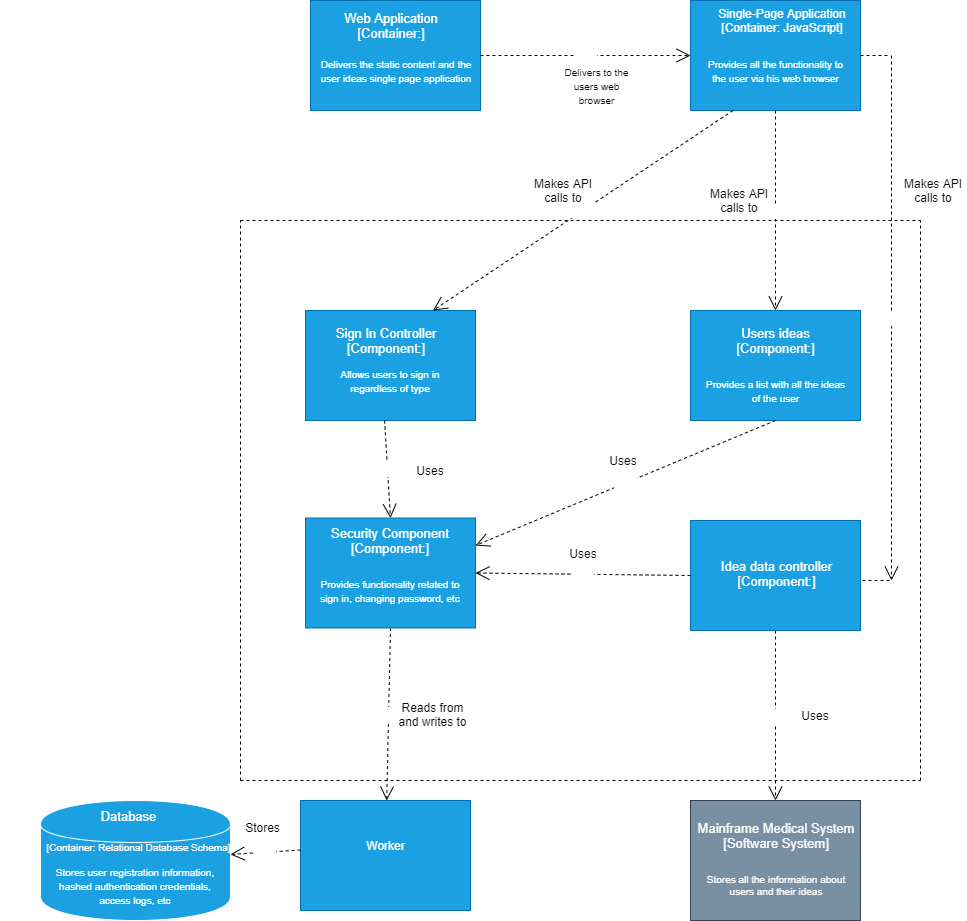

The diagram above was exported from draw.io. Its source (the exported page's mxGraphModel, read from the mxfile embedded in the PNG):
<mxGraphModel dx="1663" dy="431" grid="1" gridSize="10" guides="1" tooltips="1" connect="1" arrows="1" fold="1" page="1" pageScale="1" pageWidth="850" pageHeight="1100" math="0" shadow="0">
  <root>
    <mxCell id="HL2cK0d6g7ABv9OWsh5L-0" />
    <mxCell id="HL2cK0d6g7ABv9OWsh5L-1" parent="HL2cK0d6g7ABv9OWsh5L-0" />
    <mxCell id="HL2cK0d6g7ABv9OWsh5L-3" value="" style="rounded=0;whiteSpace=wrap;html=1;fillColor=#1ba1e2;strokeColor=#006EAF;fontColor=#ffffff;" parent="HL2cK0d6g7ABv9OWsh5L-1" vertex="1">
      <mxGeometry x="330" y="330" width="170" height="110" as="geometry" />
    </mxCell>
    <mxCell id="HL2cK0d6g7ABv9OWsh5L-4" value="" style="rounded=0;whiteSpace=wrap;html=1;fillColor=#798FA3;strokeColor=#314354;fontColor=#ffffff;" parent="HL2cK0d6g7ABv9OWsh5L-1" vertex="1">
      <mxGeometry x="330" y="820" width="170" height="120" as="geometry" />
    </mxCell>
    <mxCell id="HL2cK0d6g7ABv9OWsh5L-8" value="Mainframe Medical System&lt;br&gt;[Software System]" style="text;html=1;strokeColor=none;fillColor=none;align=center;verticalAlign=middle;whiteSpace=wrap;rounded=0;shadow=0;fontSize=13;fontColor=#FFFFFF;" parent="HL2cK0d6g7ABv9OWsh5L-1" vertex="1">
      <mxGeometry x="330" y="835" width="170" height="40" as="geometry" />
    </mxCell>
    <mxCell id="HL2cK0d6g7ABv9OWsh5L-9" value="Stores all the information about users and their ideas" style="text;html=1;strokeColor=none;fillColor=none;align=center;verticalAlign=middle;whiteSpace=wrap;rounded=0;shadow=0;fontSize=10;fontColor=#FFFFFF;" parent="HL2cK0d6g7ABv9OWsh5L-1" vertex="1">
      <mxGeometry x="335.5" y="880" width="160" height="50" as="geometry" />
    </mxCell>
    <mxCell id="HL2cK0d6g7ABv9OWsh5L-17" value="" style="rounded=0;whiteSpace=wrap;html=1;fillColor=#1ba1e2;strokeColor=#006EAF;fontColor=#ffffff;" parent="HL2cK0d6g7ABv9OWsh5L-1" vertex="1">
      <mxGeometry x="-60" y="820" width="170" height="110" as="geometry" />
    </mxCell>
    <mxCell id="HL2cK0d6g7ABv9OWsh5L-18" value="" style="rounded=0;whiteSpace=wrap;html=1;fillColor=#1ba1e2;strokeColor=#006EAF;fontColor=#ffffff;" parent="HL2cK0d6g7ABv9OWsh5L-1" vertex="1">
      <mxGeometry x="330" y="20" width="170" height="110" as="geometry" />
    </mxCell>
    <mxCell id="HL2cK0d6g7ABv9OWsh5L-19" value="" style="rounded=0;whiteSpace=wrap;html=1;fillColor=#1ba1e2;strokeColor=#006EAF;fontColor=#ffffff;" parent="HL2cK0d6g7ABv9OWsh5L-1" vertex="1">
      <mxGeometry x="-50" y="20" width="170" height="110" as="geometry" />
    </mxCell>
    <mxCell id="HL2cK0d6g7ABv9OWsh5L-20" value="" style="shape=cylinder;whiteSpace=wrap;html=1;boundedLbl=1;backgroundOutline=1;strokeColor=#FFFFFF;fillColor=#1BA1E2;" parent="HL2cK0d6g7ABv9OWsh5L-1" vertex="1">
      <mxGeometry x="-320" y="820" width="190" height="120" as="geometry" />
    </mxCell>
    <mxCell id="HL2cK0d6g7ABv9OWsh5L-21" value="&lt;font color=&quot;#ffffff&quot; style=&quot;font-size: 13px&quot;&gt;Web Application&lt;br&gt;[Container:]&lt;/font&gt;" style="text;html=1;strokeColor=none;fillColor=none;align=center;verticalAlign=middle;whiteSpace=wrap;rounded=0;" parent="HL2cK0d6g7ABv9OWsh5L-1" vertex="1">
      <mxGeometry x="-50" y="30" width="160" height="30" as="geometry" />
    </mxCell>
    <mxCell id="HL2cK0d6g7ABv9OWsh5L-22" value="&lt;span style=&quot;font-size: 13px&quot;&gt;&lt;font color=&quot;#ffffff&quot;&gt;Database&lt;/font&gt;&lt;/span&gt;" style="text;html=1;strokeColor=none;fillColor=none;align=center;verticalAlign=middle;whiteSpace=wrap;rounded=0;" parent="HL2cK0d6g7ABv9OWsh5L-1" vertex="1">
      <mxGeometry x="-360" y="820" width="255" height="30" as="geometry" />
    </mxCell>
    <mxCell id="HL2cK0d6g7ABv9OWsh5L-23" value="&lt;font color=&quot;#ffffff&quot;&gt;Worker&lt;/font&gt;" style="text;html=1;strokeColor=none;fillColor=none;align=center;verticalAlign=middle;whiteSpace=wrap;rounded=0;" parent="HL2cK0d6g7ABv9OWsh5L-1" vertex="1">
      <mxGeometry x="-4.5" y="855" width="59" height="20" as="geometry" />
    </mxCell>
    <mxCell id="HL2cK0d6g7ABv9OWsh5L-25" value="&lt;font color=&quot;#ffffff&quot;&gt;Single-Page Application&lt;br&gt;[Container: JavaScript]&lt;/font&gt;" style="text;html=1;strokeColor=none;fillColor=none;align=center;verticalAlign=middle;whiteSpace=wrap;rounded=0;" parent="HL2cK0d6g7ABv9OWsh5L-1" vertex="1">
      <mxGeometry x="345.5" y="30" width="150" height="20" as="geometry" />
    </mxCell>
    <mxCell id="HL2cK0d6g7ABv9OWsh5L-26" value="&lt;font color=&quot;#ffffff&quot; style=&quot;font-size: 10px&quot;&gt;&lt;br&gt;&lt;span&gt;[Container: Relational Database Schema]&lt;/span&gt;&lt;/font&gt;" style="text;html=1;strokeColor=none;fillColor=none;align=center;verticalAlign=middle;whiteSpace=wrap;rounded=0;" parent="HL2cK0d6g7ABv9OWsh5L-1" vertex="1">
      <mxGeometry x="-320" y="846.5" width="195" height="25" as="geometry" />
    </mxCell>
    <mxCell id="HL2cK0d6g7ABv9OWsh5L-27" value="" style="endArrow=none;dashed=1;html=1;" parent="HL2cK0d6g7ABv9OWsh5L-1" edge="1">
      <mxGeometry width="50" height="50" relative="1" as="geometry">
        <mxPoint x="-120" y="800" as="sourcePoint" />
        <mxPoint x="-120" y="240" as="targetPoint" />
      </mxGeometry>
    </mxCell>
    <mxCell id="HL2cK0d6g7ABv9OWsh5L-28" value="" style="endArrow=none;dashed=1;html=1;" parent="HL2cK0d6g7ABv9OWsh5L-1" edge="1">
      <mxGeometry width="50" height="50" relative="1" as="geometry">
        <mxPoint x="-120" y="800" as="sourcePoint" />
        <mxPoint x="560" y="800" as="targetPoint" />
      </mxGeometry>
    </mxCell>
    <mxCell id="HL2cK0d6g7ABv9OWsh5L-29" value="" style="endArrow=none;dashed=1;html=1;" parent="HL2cK0d6g7ABv9OWsh5L-1" edge="1">
      <mxGeometry width="50" height="50" relative="1" as="geometry">
        <mxPoint x="560" y="800" as="sourcePoint" />
        <mxPoint x="560" y="240" as="targetPoint" />
      </mxGeometry>
    </mxCell>
    <mxCell id="HL2cK0d6g7ABv9OWsh5L-30" value="" style="endArrow=none;dashed=1;html=1;" parent="HL2cK0d6g7ABv9OWsh5L-1" edge="1">
      <mxGeometry width="50" height="50" relative="1" as="geometry">
        <mxPoint x="-120" y="240" as="sourcePoint" />
        <mxPoint x="560" y="240" as="targetPoint" />
      </mxGeometry>
    </mxCell>
    <mxCell id="HL2cK0d6g7ABv9OWsh5L-33" value="Use" style="endArrow=open;endSize=12;dashed=1;html=1;fontSize=13;fontColor=#FFFFFF;entryX=0;entryY=0.5;entryDx=0;entryDy=0;exitX=1;exitY=0.5;exitDx=0;exitDy=0;" parent="HL2cK0d6g7ABv9OWsh5L-1" source="HL2cK0d6g7ABv9OWsh5L-19" target="HL2cK0d6g7ABv9OWsh5L-18" edge="1">
      <mxGeometry width="160" relative="1" as="geometry">
        <mxPoint x="306.5" y="350" as="sourcePoint" />
        <mxPoint x="223.5" y="520" as="targetPoint" />
      </mxGeometry>
    </mxCell>
    <mxCell id="HL2cK0d6g7ABv9OWsh5L-34" value="Use" style="endArrow=open;endSize=12;dashed=1;html=1;fontSize=13;fontColor=#FFFFFF;exitX=0.5;exitY=1;exitDx=0;exitDy=0;" parent="HL2cK0d6g7ABv9OWsh5L-1" source="HL2cK0d6g7ABv9OWsh5L-18" target="HL2cK0d6g7ABv9OWsh5L-3" edge="1">
      <mxGeometry width="160" relative="1" as="geometry">
        <mxPoint x="200" y="414.5" as="sourcePoint" />
        <mxPoint x="370" y="414.5" as="targetPoint" />
      </mxGeometry>
    </mxCell>
    <mxCell id="HL2cK0d6g7ABv9OWsh5L-35" value="Use" style="endArrow=open;endSize=12;dashed=1;html=1;fontSize=13;fontColor=#FFFFFF;exitX=0.5;exitY=1;exitDx=0;exitDy=0;" parent="HL2cK0d6g7ABv9OWsh5L-1" source="HL2cK0d6g7ABv9OWsh5L-55" target="HL2cK0d6g7ABv9OWsh5L-17" edge="1">
      <mxGeometry width="160" relative="1" as="geometry">
        <mxPoint x="350" y="627" as="sourcePoint" />
        <mxPoint x="520" y="627" as="targetPoint" />
      </mxGeometry>
    </mxCell>
    <mxCell id="HL2cK0d6g7ABv9OWsh5L-36" value="Use" style="endArrow=open;endSize=12;dashed=1;html=1;fontSize=13;fontColor=#FFFFFF;exitX=0.001;exitY=0.45;exitDx=0;exitDy=0;exitPerimeter=0;" parent="HL2cK0d6g7ABv9OWsh5L-1" source="HL2cK0d6g7ABv9OWsh5L-17" target="HL2cK0d6g7ABv9OWsh5L-20" edge="1">
      <mxGeometry width="160" relative="1" as="geometry">
        <mxPoint x="-100" y="860" as="sourcePoint" />
        <mxPoint x="300" y="560" as="targetPoint" />
      </mxGeometry>
    </mxCell>
    <mxCell id="HL2cK0d6g7ABv9OWsh5L-38" value="&lt;font color=&quot;#ffffff&quot; style=&quot;font-size: 10px&quot;&gt;Delivers the static content and the&lt;br&gt;user ideas single page application&lt;/font&gt;" style="text;html=1;strokeColor=none;fillColor=none;align=center;verticalAlign=middle;whiteSpace=wrap;rounded=0;" parent="HL2cK0d6g7ABv9OWsh5L-1" vertex="1">
      <mxGeometry x="-55" y="80" width="180" height="20" as="geometry" />
    </mxCell>
    <mxCell id="HL2cK0d6g7ABv9OWsh5L-39" value="&lt;font style=&quot;font-size: 10px&quot;&gt;Delivers to the users web browser&lt;/font&gt;" style="text;html=1;strokeColor=none;fillColor=none;align=center;verticalAlign=middle;whiteSpace=wrap;rounded=0;" parent="HL2cK0d6g7ABv9OWsh5L-1" vertex="1">
      <mxGeometry x="198.5" y="95" width="75" height="20" as="geometry" />
    </mxCell>
    <mxCell id="HL2cK0d6g7ABv9OWsh5L-40" value="&lt;font style=&quot;font-size: 10px&quot; color=&quot;#ffffff&quot;&gt;Provides all the functionality to the user via his web browser&lt;/font&gt;" style="text;html=1;strokeColor=none;fillColor=none;align=center;verticalAlign=middle;whiteSpace=wrap;rounded=0;" parent="HL2cK0d6g7ABv9OWsh5L-1" vertex="1">
      <mxGeometry x="345.5" y="80" width="139" height="20" as="geometry" />
    </mxCell>
    <mxCell id="HL2cK0d6g7ABv9OWsh5L-41" value="Makes API calls to" style="text;html=1;strokeColor=none;fillColor=none;align=center;verticalAlign=middle;whiteSpace=wrap;rounded=0;" parent="HL2cK0d6g7ABv9OWsh5L-1" vertex="1">
      <mxGeometry x="345.5" y="210" width="66" height="20" as="geometry" />
    </mxCell>
    <mxCell id="HL2cK0d6g7ABv9OWsh5L-43" value="Reads from and writes to" style="text;html=1;strokeColor=none;fillColor=none;align=center;verticalAlign=middle;whiteSpace=wrap;rounded=0;" parent="HL2cK0d6g7ABv9OWsh5L-1" vertex="1">
      <mxGeometry x="35" y="724" width="75" height="20" as="geometry" />
    </mxCell>
    <mxCell id="HL2cK0d6g7ABv9OWsh5L-44" value="Stores" style="text;html=1;strokeColor=none;fillColor=none;align=center;verticalAlign=middle;whiteSpace=wrap;rounded=0;" parent="HL2cK0d6g7ABv9OWsh5L-1" vertex="1">
      <mxGeometry x="-135" y="835" width="75" height="24" as="geometry" />
    </mxCell>
    <mxCell id="HL2cK0d6g7ABv9OWsh5L-45" value="&lt;font color=&quot;#ffffff&quot; style=&quot;font-size: 10px&quot;&gt;Stores user registration information, hashed authentication credentials, access logs, etc&lt;/font&gt;" style="text;html=1;strokeColor=none;fillColor=none;align=center;verticalAlign=middle;whiteSpace=wrap;rounded=0;" parent="HL2cK0d6g7ABv9OWsh5L-1" vertex="1">
      <mxGeometry x="-313" y="890" width="176" height="30" as="geometry" />
    </mxCell>
    <mxCell id="HL2cK0d6g7ABv9OWsh5L-46" value="Use" style="endArrow=open;endSize=12;dashed=1;html=1;fontSize=13;fontColor=#FFFFFF;exitX=0.5;exitY=1;exitDx=0;exitDy=0;" parent="HL2cK0d6g7ABv9OWsh5L-1" source="HL2cK0d6g7ABv9OWsh5L-54" target="HL2cK0d6g7ABv9OWsh5L-4" edge="1">
      <mxGeometry width="160" relative="1" as="geometry">
        <mxPoint x="600" y="550" as="sourcePoint" />
        <mxPoint x="601.1851851851852" y="630" as="targetPoint" />
      </mxGeometry>
    </mxCell>
    <mxCell id="HL2cK0d6g7ABv9OWsh5L-47" value="Uses&lt;br&gt;" style="text;html=1;strokeColor=none;fillColor=none;align=center;verticalAlign=middle;whiteSpace=wrap;rounded=0;" parent="HL2cK0d6g7ABv9OWsh5L-1" vertex="1">
      <mxGeometry x="424.5" y="725" width="60" height="20" as="geometry" />
    </mxCell>
    <mxCell id="HL2cK0d6g7ABv9OWsh5L-53" value="" style="rounded=0;whiteSpace=wrap;html=1;fillColor=#1ba1e2;strokeColor=#006EAF;fontColor=#ffffff;" parent="HL2cK0d6g7ABv9OWsh5L-1" vertex="1">
      <mxGeometry x="-55" y="330" width="170" height="110" as="geometry" />
    </mxCell>
    <mxCell id="HL2cK0d6g7ABv9OWsh5L-54" value="" style="rounded=0;whiteSpace=wrap;html=1;fillColor=#1ba1e2;strokeColor=#006EAF;fontColor=#ffffff;" parent="HL2cK0d6g7ABv9OWsh5L-1" vertex="1">
      <mxGeometry x="330" y="540" width="170" height="110" as="geometry" />
    </mxCell>
    <mxCell id="HL2cK0d6g7ABv9OWsh5L-55" value="" style="rounded=0;whiteSpace=wrap;html=1;fillColor=#1ba1e2;strokeColor=#006EAF;fontColor=#ffffff;" parent="HL2cK0d6g7ABv9OWsh5L-1" vertex="1">
      <mxGeometry x="-55" y="537.5" width="170" height="110" as="geometry" />
    </mxCell>
    <mxCell id="mgRr4T9W1JYQGYdtVp_D-1" value="&lt;font color=&quot;#ffffff&quot; style=&quot;font-size: 13px&quot;&gt;Sign In Controller&lt;br&gt;[Component:]&lt;/font&gt;" style="text;html=1;strokeColor=none;fillColor=none;align=center;verticalAlign=middle;whiteSpace=wrap;rounded=0;" parent="HL2cK0d6g7ABv9OWsh5L-1" vertex="1">
      <mxGeometry x="-30" y="350" width="110" height="20" as="geometry" />
    </mxCell>
    <mxCell id="mgRr4T9W1JYQGYdtVp_D-2" value="&lt;font color=&quot;#ffffff&quot; style=&quot;font-size: 13px&quot;&gt;Security Component&lt;br&gt;[Component:]&lt;/font&gt;" style="text;html=1;strokeColor=none;fillColor=none;align=center;verticalAlign=middle;whiteSpace=wrap;rounded=0;" parent="HL2cK0d6g7ABv9OWsh5L-1" vertex="1">
      <mxGeometry x="-30" y="550" width="120" height="20" as="geometry" />
    </mxCell>
    <mxCell id="mgRr4T9W1JYQGYdtVp_D-3" value="&lt;font color=&quot;#ffffff&quot; style=&quot;font-size: 13px&quot;&gt;Users ideas&lt;br&gt;[Component:]&lt;/font&gt;" style="text;html=1;strokeColor=none;fillColor=none;align=center;verticalAlign=middle;whiteSpace=wrap;rounded=0;" parent="HL2cK0d6g7ABv9OWsh5L-1" vertex="1">
      <mxGeometry x="320.5" y="350" width="189" height="20" as="geometry" />
    </mxCell>
    <mxCell id="mgRr4T9W1JYQGYdtVp_D-4" value="&lt;font color=&quot;#ffffff&quot; style=&quot;font-size: 13px&quot;&gt;Idea data controller&lt;br&gt;[Component:]&lt;/font&gt;" style="text;html=1;strokeColor=none;fillColor=none;align=center;verticalAlign=middle;whiteSpace=wrap;rounded=0;" parent="HL2cK0d6g7ABv9OWsh5L-1" vertex="1">
      <mxGeometry x="338" y="582.5" width="155" height="20" as="geometry" />
    </mxCell>
    <mxCell id="mgRr4T9W1JYQGYdtVp_D-5" value="Use" style="endArrow=open;endSize=12;dashed=1;html=1;fontSize=13;fontColor=#FFFFFF;exitX=0.25;exitY=1;exitDx=0;exitDy=0;entryX=0.75;entryY=0;entryDx=0;entryDy=0;" parent="HL2cK0d6g7ABv9OWsh5L-1" source="HL2cK0d6g7ABv9OWsh5L-18" target="HL2cK0d6g7ABv9OWsh5L-53" edge="1">
      <mxGeometry width="160" relative="1" as="geometry">
        <mxPoint x="425" y="140" as="sourcePoint" />
        <mxPoint x="425" y="340" as="targetPoint" />
      </mxGeometry>
    </mxCell>
    <mxCell id="mgRr4T9W1JYQGYdtVp_D-6" value="Use" style="endArrow=open;endSize=12;dashed=1;html=1;fontSize=13;fontColor=#FFFFFF;exitX=0.465;exitY=1;exitDx=0;exitDy=0;exitPerimeter=0;entryX=0.5;entryY=0;entryDx=0;entryDy=0;" parent="HL2cK0d6g7ABv9OWsh5L-1" source="HL2cK0d6g7ABv9OWsh5L-53" target="HL2cK0d6g7ABv9OWsh5L-55" edge="1">
      <mxGeometry width="160" relative="1" as="geometry">
        <mxPoint x="240" y="490" as="sourcePoint" />
        <mxPoint x="260" y="650" as="targetPoint" />
      </mxGeometry>
    </mxCell>
    <mxCell id="mgRr4T9W1JYQGYdtVp_D-7" value="Use" style="endArrow=open;endSize=12;dashed=1;html=1;fontSize=13;fontColor=#FFFFFF;exitX=0;exitY=0.5;exitDx=0;exitDy=0;entryX=1;entryY=0.5;entryDx=0;entryDy=0;" parent="HL2cK0d6g7ABv9OWsh5L-1" source="HL2cK0d6g7ABv9OWsh5L-54" target="HL2cK0d6g7ABv9OWsh5L-55" edge="1">
      <mxGeometry width="160" relative="1" as="geometry">
        <mxPoint x="34.049999999999955" y="450" as="sourcePoint" />
        <mxPoint x="40" y="547.5" as="targetPoint" />
      </mxGeometry>
    </mxCell>
    <mxCell id="mgRr4T9W1JYQGYdtVp_D-8" value="Use" style="endArrow=open;endSize=12;dashed=1;html=1;fontSize=13;fontColor=#FFFFFF;" parent="HL2cK0d6g7ABv9OWsh5L-1" edge="1">
      <mxGeometry width="160" relative="1" as="geometry">
        <mxPoint x="531" y="75" as="sourcePoint" />
        <mxPoint x="531" y="600" as="targetPoint" />
      </mxGeometry>
    </mxCell>
    <mxCell id="mgRr4T9W1JYQGYdtVp_D-11" value="" style="endArrow=none;dashed=1;html=1;exitX=1;exitY=0.5;exitDx=0;exitDy=0;" parent="HL2cK0d6g7ABv9OWsh5L-1" source="HL2cK0d6g7ABv9OWsh5L-18" edge="1">
      <mxGeometry width="50" height="50" relative="1" as="geometry">
        <mxPoint x="540" y="110" as="sourcePoint" />
        <mxPoint x="530" y="75" as="targetPoint" />
      </mxGeometry>
    </mxCell>
    <mxCell id="mgRr4T9W1JYQGYdtVp_D-12" value="" style="endArrow=none;dashed=1;html=1;" parent="HL2cK0d6g7ABv9OWsh5L-1" edge="1">
      <mxGeometry width="50" height="50" relative="1" as="geometry">
        <mxPoint x="502" y="600" as="sourcePoint" />
        <mxPoint x="530" y="600" as="targetPoint" />
      </mxGeometry>
    </mxCell>
    <mxCell id="mgRr4T9W1JYQGYdtVp_D-13" value="Makes API calls to" style="text;html=1;strokeColor=none;fillColor=none;align=center;verticalAlign=middle;whiteSpace=wrap;rounded=0;" parent="HL2cK0d6g7ABv9OWsh5L-1" vertex="1">
      <mxGeometry x="540" y="200" width="66" height="20" as="geometry" />
    </mxCell>
    <mxCell id="mgRr4T9W1JYQGYdtVp_D-14" value="Makes API calls to" style="text;html=1;strokeColor=none;fillColor=none;align=center;verticalAlign=middle;whiteSpace=wrap;rounded=0;" parent="HL2cK0d6g7ABv9OWsh5L-1" vertex="1">
      <mxGeometry x="170" y="200" width="66" height="20" as="geometry" />
    </mxCell>
    <mxCell id="mgRr4T9W1JYQGYdtVp_D-15" value="&lt;font color=&quot;#ffffff&quot; style=&quot;font-size: 10px&quot;&gt;Allows users to sign in regardless of type&lt;/font&gt;" style="text;html=1;strokeColor=none;fillColor=none;align=center;verticalAlign=middle;whiteSpace=wrap;rounded=0;" parent="HL2cK0d6g7ABv9OWsh5L-1" vertex="1">
      <mxGeometry x="-45" y="390" width="150" height="20" as="geometry" />
    </mxCell>
    <mxCell id="mgRr4T9W1JYQGYdtVp_D-16" value="&lt;font color=&quot;#ffffff&quot; style=&quot;font-size: 10px&quot;&gt;Provides functionality related to sign in, changing password, etc&lt;/font&gt;" style="text;html=1;strokeColor=none;fillColor=none;align=center;verticalAlign=middle;whiteSpace=wrap;rounded=0;" parent="HL2cK0d6g7ABv9OWsh5L-1" vertex="1">
      <mxGeometry x="-50" y="600" width="160" height="20" as="geometry" />
    </mxCell>
    <mxCell id="mgRr4T9W1JYQGYdtVp_D-18" value="&lt;font color=&quot;#ffffff&quot; style=&quot;font-size: 10px&quot;&gt;Provides a list with all the ideas of the user&lt;/font&gt;" style="text;html=1;strokeColor=none;fillColor=none;align=center;verticalAlign=middle;whiteSpace=wrap;rounded=0;" parent="HL2cK0d6g7ABv9OWsh5L-1" vertex="1">
      <mxGeometry x="342" y="400" width="147" height="20" as="geometry" />
    </mxCell>
    <mxCell id="mgRr4T9W1JYQGYdtVp_D-19" value="Uses" style="text;html=1;strokeColor=none;fillColor=none;align=center;verticalAlign=middle;whiteSpace=wrap;rounded=0;" parent="HL2cK0d6g7ABv9OWsh5L-1" vertex="1">
      <mxGeometry x="50" y="480" width="40" height="20" as="geometry" />
    </mxCell>
    <mxCell id="mgRr4T9W1JYQGYdtVp_D-20" value="Uses" style="text;html=1;strokeColor=none;fillColor=none;align=center;verticalAlign=middle;whiteSpace=wrap;rounded=0;" parent="HL2cK0d6g7ABv9OWsh5L-1" vertex="1">
      <mxGeometry x="203" y="563" width="40" height="20" as="geometry" />
    </mxCell>
    <mxCell id="4Mbom6g40C95Y3t2qXEu-1" value="Use" style="endArrow=open;endSize=12;dashed=1;html=1;fontSize=13;fontColor=#FFFFFF;exitX=0.5;exitY=1;exitDx=0;exitDy=0;entryX=1;entryY=0.25;entryDx=0;entryDy=0;" parent="HL2cK0d6g7ABv9OWsh5L-1" source="HL2cK0d6g7ABv9OWsh5L-3" target="HL2cK0d6g7ABv9OWsh5L-55" edge="1">
      <mxGeometry width="160" relative="1" as="geometry">
        <mxPoint x="340" y="605" as="sourcePoint" />
        <mxPoint x="125" y="602.5" as="targetPoint" />
      </mxGeometry>
    </mxCell>
    <mxCell id="4Mbom6g40C95Y3t2qXEu-2" value="Uses" style="text;html=1;strokeColor=none;fillColor=none;align=center;verticalAlign=middle;whiteSpace=wrap;rounded=0;" parent="HL2cK0d6g7ABv9OWsh5L-1" vertex="1">
      <mxGeometry x="243" y="470" width="40" height="20" as="geometry" />
    </mxCell>
  </root>
</mxGraphModel>